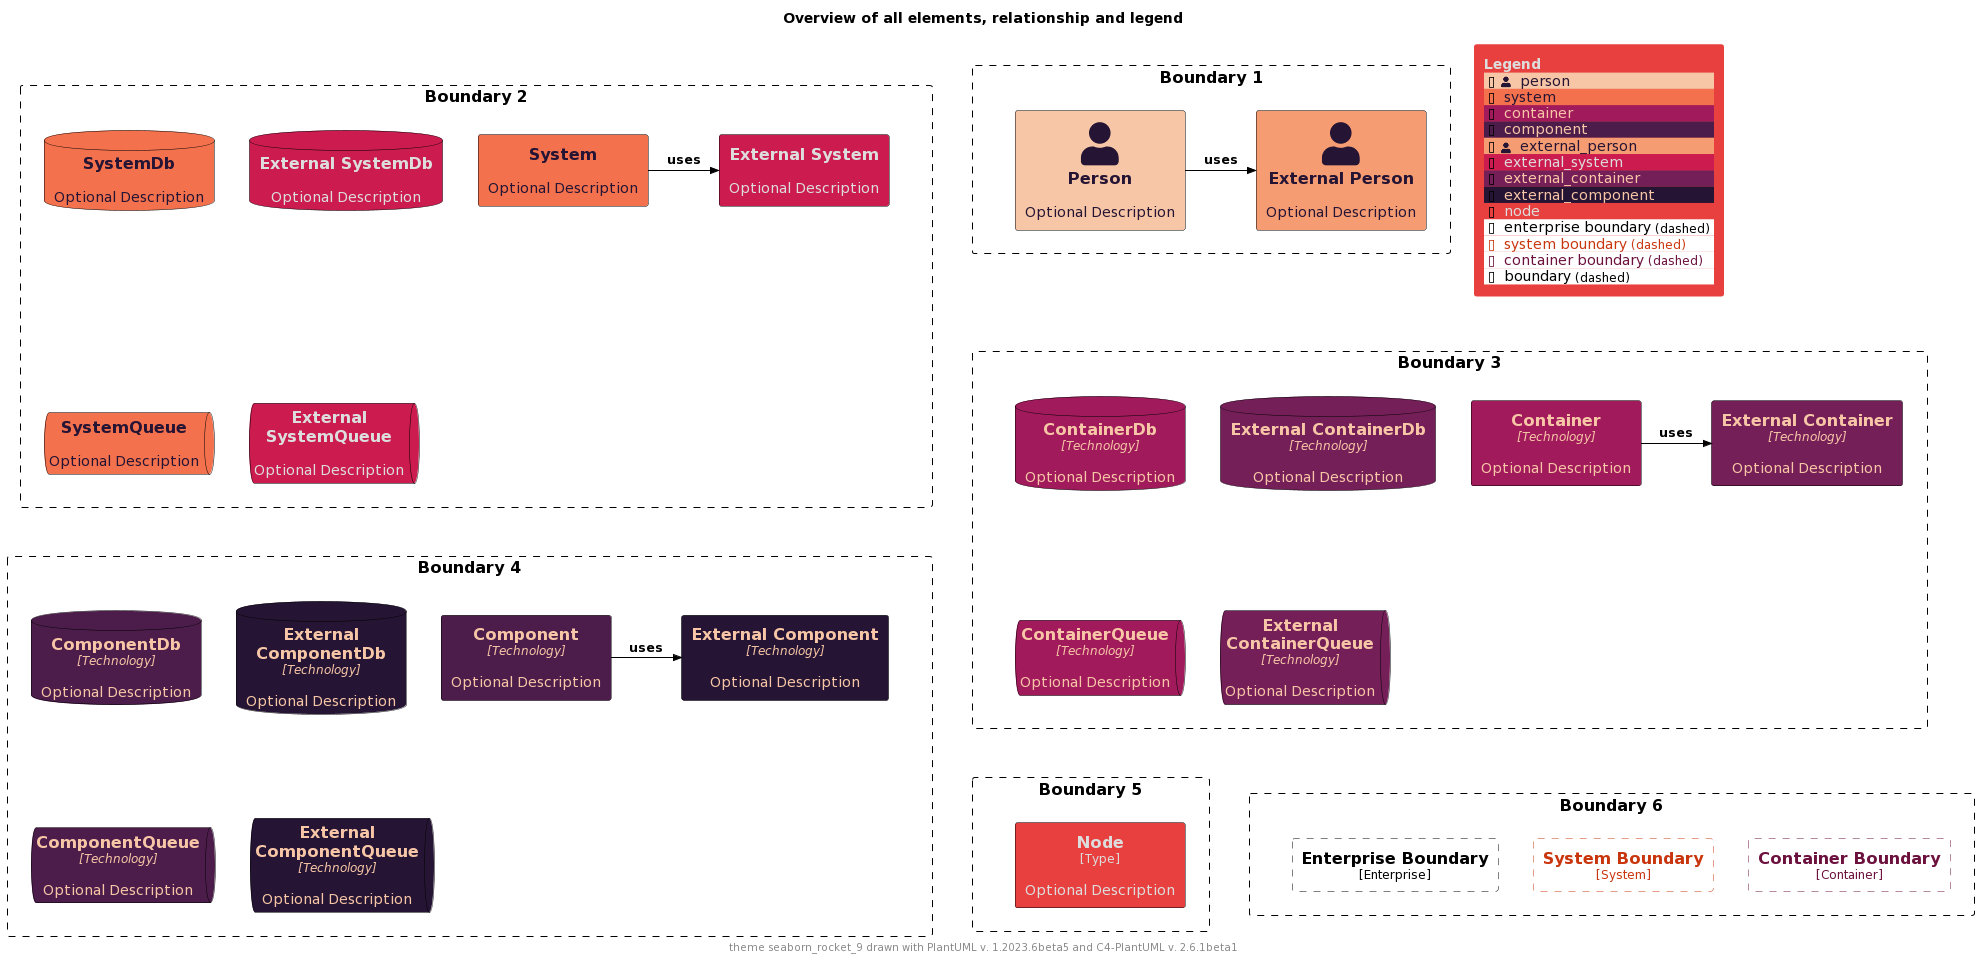

The diagram above was rendered by PlantUML. Its source (embedded in the PNG):
@startuml
'Theme: "puml-theme-seaborn_rocket_9.puml"
'Theme colors
' Metadata
' Created: 2023-05-02 23:42:45.567817+00:00
!$COLOR_TEXT_FALLBACK_COLOR ?= "#000000"
!$COLOR_BORDER_COLOR="#000000"

' HEADER
!$DEFAULT_NORMAL_FONT_SIZE ?= 12
!$DEFAULT_SMALL_FONT_SIZE ?= 8

' stereotype and technology font size
!$STEREOTYPE_FONT_SIZE ?= $DEFAULT_NORMAL_FONT_SIZE
!$TECHN_FONT_SIZE ?= $DEFAULT_NORMAL_FONT_SIZE
!$ARROW_FONT_SIZE ?= $DEFAULT_NORMAL_FONT_SIZE

' (default) boundary related colors and style
!$BOUNDARY_COLOR ?= $COLOR_BORDER_COLOR
!$BOUNDARY_BG_COLOR ?= "solid"
!$BOUNDARY_BORDER_STYLE ?= "dashed"

' THEME COLORS
!$THEME = "seaborn_rocket_9"

!function $textcolor($bgColor)
!if $bgColor == $COLOR_INDEX_0 || $bgColor == $COLOR_INDEX_1 || $bgColor == $COLOR_INDEX_2 || $bgColor == $COLOR_INDEX_3
!return $COLOR_INDEX_8
!elseif $bgColor == $COLOR_INDEX_6 || $bgColor == $COLOR_INDEX_7 || $bgColor == $COLOR_INDEX_8
!return $COLOR_INDEX_0
!elseif %is_light($bgColor)
!return "#222222"
!elseif %is_dark($bgColor)
!return "#dddddd"
!else
!return $COLOR_TEXT_FALLBACK_COLOR
!endif
!endfunction

!$COLOR_INDEX_0="#251433"
!$COLOR_INDEX_1="#4c1d4b"
!$COLOR_INDEX_2="#751f58"
!$COLOR_INDEX_3="#a11a5b"
!$COLOR_INDEX_4="#cb1b4f"
!$COLOR_INDEX_5="#e83f3f"
!$COLOR_INDEX_6="#f3714d"
!$COLOR_INDEX_7="#f69c73"
!$COLOR_INDEX_8="#f7c6a6"

!$COLOR_TEXT_LIGHT=$COLOR_INDEX_0
!$COLOR_TEXT_DARK=$COLOR_INDEX_8
!$COLOR_TEXT_NEUTRAL=$textcolor($COLOR_INDEX_4)
!$COLOR_REL_COLOR=$textcolor($COLOR_INDEX_8)

' person related colors
!$PERSON_BG_COLOR ?= $COLOR_INDEX_8
!$PERSON_FONT_COLOR ?= $textcolor($PERSON_BG_COLOR)
!$PERSON_BORDER_COLOR ?= $COLOR_BORDER_COLOR

' external person related colors
!$EXTERNAL_PERSON_BG_COLOR ?= $COLOR_INDEX_7
!$EXTERNAL_PERSON_FONT_COLOR ?= $textcolor($EXTERNAL_PERSON_BG_COLOR)
!$EXTERNAL_PERSON_BORDER_COLOR ?= $COLOR_BORDER_COLOR

' system related colors
!$SYSTEM_BG_COLOR ?= $COLOR_INDEX_6
!$SYSTEM_FONT_COLOR ?= $textcolor($SYSTEM_BG_COLOR)
!$SYSTEM_BORDER_COLOR ?= $COLOR_BORDER_COLOR

' external system related colors
!$EXTERNAL_SYSTEM_BG_COLOR ?= $COLOR_INDEX_4
!$EXTERNAL_SYSTEM_FONT_COLOR ?= $textcolor($EXTERNAL_SYSTEM_BG_COLOR)
!$EXTERNAL_SYSTEM_BORDER_COLOR ?= $COLOR_BORDER_COLOR

' container related colors
!$CONTAINER_BG_COLOR ?= $COLOR_INDEX_3
!$CONTAINER_FONT_COLOR ?= $textcolor($CONTAINER_BG_COLOR)
!$CONTAINER_BORDER_COLOR ?= $COLOR_BORDER_COLOR

' external container related colors
!$EXTERNAL_CONTAINER_BG_COLOR ?= $COLOR_INDEX_2
!$EXTERNAL_CONTAINER_FONT_COLOR ?= $textcolor($EXTERNAL_CONTAINER_BG_COLOR)
!$EXTERNAL_CONTAINER_BORDER_COLOR ?= $COLOR_BORDER_COLOR

' component related colors
!$COMPONENT_BG_COLOR ?= $COLOR_INDEX_1
!$COMPONENT_FONT_COLOR ?= $textcolor($COMPONENT_BG_COLOR)
!$COMPONENT_BORDER_COLOR ?= $COLOR_BORDER_COLOR

' external component related colors
!$EXTERNAL_COMPONENT_BG_COLOR ?= $COLOR_INDEX_0
!$EXTERNAL_COMPONENT_FONT_COLOR ?= $textcolor($EXTERNAL_COMPONENT_BG_COLOR)
!$EXTERNAL_COMPONENT_BORDER_COLOR ?= $COLOR_BORDER_COLOR

' node related colors
!$NODE_BG_COLOR ?= $COLOR_INDEX_5
!$NODE_FONT_COLOR ?= $textcolor($NODE_BG_COLOR)
!$NODE_BORDER_COLOR ?= $COLOR_BORDER_COLOR

' legend colors and sizes
!$LEGEND_TITLE_COLOR ?= $textcolor($COLOR_INDEX_5)
!$LEGEND_FONT_COLOR ?= $textcolor($COLOR_INDEX_5)
!$LEGEND_BG_COLOR ?= $COLOR_INDEX_5
!$LEGEND_BORDER_COLOR ?= $COLOR_INDEX_5
!$LEGEND_DARK_COLOR ?= $COLOR_TEXT_DARK
!$LEGEND_LIGHT_COLOR ?= $COLOR_TEXT_LIGHT

' sketch related colors, font and texts
!$SKETCH_FONT_COLOR ?= $COLOR_INDEX_8
!$SKETCH_WARNING_COLOR ?= $COLOR_INDEX_0

' FOOTER
' default text color of all elements
!$ELEMENT_FONT_COLOR ?= $COLOR_TEXT_FALLBACK_COLOR

' arrow related colors and text size
!$ARROW_COLOR ?= $COLOR_TEXT_FALLBACK_COLOR
!$ARROW_FONT_COLOR ?= $COLOR_TEXT_FALLBACK_COLOR

' system boundary related colors and style
!$SYSTEM_BOUNDARY_COLOR ?= %darken($SYSTEM_BG_COLOR, 33)
!$SYSTEM_BOUNDARY_BG_COLOR ?= $BOUNDARY_BG_COLOR
!$SYSTEM_BOUNDARY_BORDER_STYLE ?= $BOUNDARY_BORDER_STYLE

' enterprise boundary related colors and style
!$ENTERPRISE_BOUNDARY_COLOR ?= $BOUNDARY_COLOR
!$ENTERPRISE_BOUNDARY_BG_COLOR ?= $BOUNDARY_BG_COLOR
!$ENTERPRISE_BOUNDARY_BORDER_STYLE ?= $BOUNDARY_BORDER_STYLE

' container boundary related colors and style
!$CONTAINER_BOUNDARY_COLOR ?= %darken($CONTAINER_BG_COLOR, 33)
!$CONTAINER_BOUNDARY_BG_COLOR ?= $BOUNDARY_BG_COLOR
!$CONTAINER_BOUNDARY_BORDER_STYLE ?= $BOUNDARY_BORDER_STYLE

' Sketch related settings
!$LEGEND_DETAILS_SMALL_SIZE ?= $DEFAULT_SMALL_FONT_SIZE
!$LEGEND_DETAILS_NORMAL_SIZE ?= $DEFAULT_NORMAL_FONT_SIZE

' legend related texts
!$LEGEND_SHADOW_TEXT ?= "shadow"
!$LEGEND_NO_SHADOW_TEXT ?= "no shadow"
!$LEGEND_NO_FONT_BG_TEXT ?= "last text and back color"
!$LEGEND_NO_FONT_TEXT ?= "last text color"
!$LEGEND_NO_BG_TEXT ?= "last back color"
!$LEGEND_NO_LINE_TEXT ?= "last line color"
!$LEGEND_ROUNDED_BOX ?= "rounded box"
!$LEGEND_EIGHT_SIDED ?= "eight sided"
!$LEGEND_DOTTED_LINE ?= "dotted"
!$LEGEND_DASHED_LINE ?= "dashed"
!$LEGEND_BOLD_LINE ?= "bold"
!$LEGEND_BOUNDARY ?= "boundary"
!$LEGEND_DASHED_BOUNDARY ?= "dashed"
' transparent is ignored, produces smaller legends
' !$LEGEND_DASHED_TRANSPARENT_BOUNDARY ?= "dashed, transparent"
!$LEGEND_DASHED_TRANSPARENT_BOUNDARY ?= "dashed"

' Sketch
!$SKETCH_BG_COLOR ?= "transparent"
!$SKETCH_FONT_NAME ?= "Gochi Hand"
!$SKETCH_FOOTER_WARNING ?= "Warning:"
!$SKETCH_FOOTER_TEXT ?= "Created for discussion, needs to be validated"

' size of rectangle shape corner markers
!$ROUNDED_BOX_SIZE ?= 25
!$EIGHT_SIDED_SIZE ?= 18


' Elements


' displays all elements, relationship and legend (can be included in the theme test)
!if %variable_exists("RELATIVE_INCLUDE")
  !include %get_variable_value("RELATIVE_INCLUDE")/C4_Component.puml
  !include %get_variable_value("RELATIVE_INCLUDE")/C4_Deployment.puml
!else
  !include https://raw.githubusercontent.com/plantuml-stdlib/C4-PlantUML/master/C4_Component.puml
  !include https://raw.githubusercontent.com/plantuml-stdlib/C4-PlantUML/master/C4_Deployment.puml
!endif

SetDefaultLegendEntries("person\nsystem\ncontainer\ncomponent\nexternal_person\nexternal_system\nexternal_container\nexternal_component\nnode\nenterprise_boundary\nsystem_boundary\ncontainer_boundary\nboundary")

title Overview of all elements, relationship and legend

footer theme $THEME drawn with PlantUML v. %version() and C4-PlantUML v. C4Version()

Boundary(b2, "Boundary 2") {
  System(system, "System", "Optional Description")
  System_Ext(externalSystem, "External System", "Optional Description")
  Rel_R(system, externalSystem, "uses")

  SystemDb(systemDb, "SystemDb", "Optional Description")
  SystemDb_Ext(externalSystemDb, "External SystemDb", "Optional Description")
  SystemQueue(systemQueue, "SystemQueue", "Optional Description")
  SystemQueue_Ext(externalSystemQueue, "External SystemQueue", "Optional Description")    
}

Boundary(b1, "Boundary 1") {
  Person(person, "Person", "Optional Description")
  Person_Ext(externalPerson, "External Person", "Optional Description")
  Rel_R(person, externalPerson, "uses")
}

Boundary(b3, "Boundary 3") {
  Container(container, "Container", "Technology", "Optional Description")
  Container_Ext(externalContainer, "External Container", "Technology", "Optional Description")
  Rel_R(container, externalContainer, "uses")

  ContainerDb(containerDb, "ContainerDb", "Technology", "Optional Description")
  ContainerDb_Ext(externalContainerDb, "External ContainerDb", "Technology", "Optional Description")
  ContainerQueue(containerQueue, "ContainerQueue", "Technology", "Optional Description")
  ContainerQueue_Ext(externalContainerQueue, "External ContainerQueue", "Technology", "Optional Description")
}

Boundary(b4, "Boundary 4") {
  Component(component, "Component", "Technology", "Optional Description")
  Component_Ext(externalComponent, "External Component", "Technology", "Optional Description")
  Rel_R(component, externalComponent, "uses")

  ComponentDb(componentDb, "ComponentDb", "Technology", "Optional Description")
  ComponentDb_Ext(externalComponentDb, "External ComponentDb", "Technology", "Optional Description")
  ComponentQueue(componentQueue, "ComponentQueue", "Technology", "Optional Description")
  ComponentQueue_Ext(externalComponentQueue, "External ComponentQueue", "Technology", "Optional Description")
}

Boundary(b5, "Boundary 5") {
  Node(node, "Node", "Type", "Optional Description")
}

Boundary(b6, "Boundary 6") {
  Enterprise_Boundary(eb, "Enterprise Boundary") {
  }

  System_Boundary(sb, "System Boundary") {
  }

  Container_Boundary(cb, "Container Boundary") {
  }

  Lay_R(eb,sb)
  Lay_R(sb,cb)
}

Lay_D(b2,b3)
Lay_R(b2,b1)
Lay_D(b3,b4)
Lay_D(b4,b5)
Lay_R(b5,b6)

SHOW_FLOATING_LEGEND()
@enduml